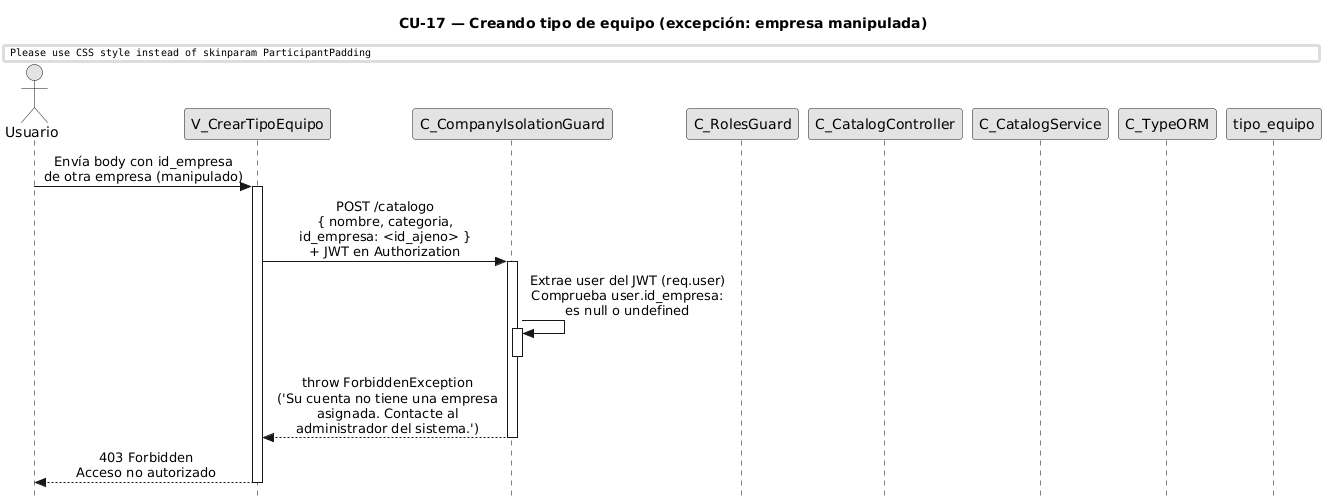

The diagram above was rendered by PlantUML. Its source (embedded in the PNG):
@startuml CU17-exc-empresa-manipulada
title CU-17 — Creando tipo de equipo (excepción: empresa manipulada)

skinparam style strictuml
skinparam monochrome true
skinparam shadowing false
skinparam sequenceMessageAlign center
skinparam ParticipantPadding 70
skinparam ActorPadding 30
skinparam sequence {
  MessageAlign center
  LifeLineBorderColor black
}
hide footbox

actor "Usuario" as user
participant "V_CrearTipoEquipo" as view
participant "C_CompanyIsolationGuard" as guard
participant "C_RolesGuard" as roles
participant "C_CatalogController" as ctrl
participant "C_CatalogService" as svc
participant "C_TypeORM" as orm
participant "tipo_equipo" as tent

user -> view : Envía body con id_empresa\nde otra empresa (manipulado)
activate view

view -> guard : POST /catalogo\n{ nombre, categoria,\nid_empresa: <id_ajeno> }\n+ JWT en Authorization
activate guard

guard -> guard : Extrae user del JWT (req.user)\nComprueba user.id_empresa:\nes null o undefined
activate guard
deactivate guard

guard --> view : throw ForbiddenException\n('Su cuenta no tiene una empresa\nasignada. Contacte al\nadministrador del sistema.')
deactivate guard

view --> user : 403 Forbidden\nAcceso no autorizado
deactivate view

@enduml